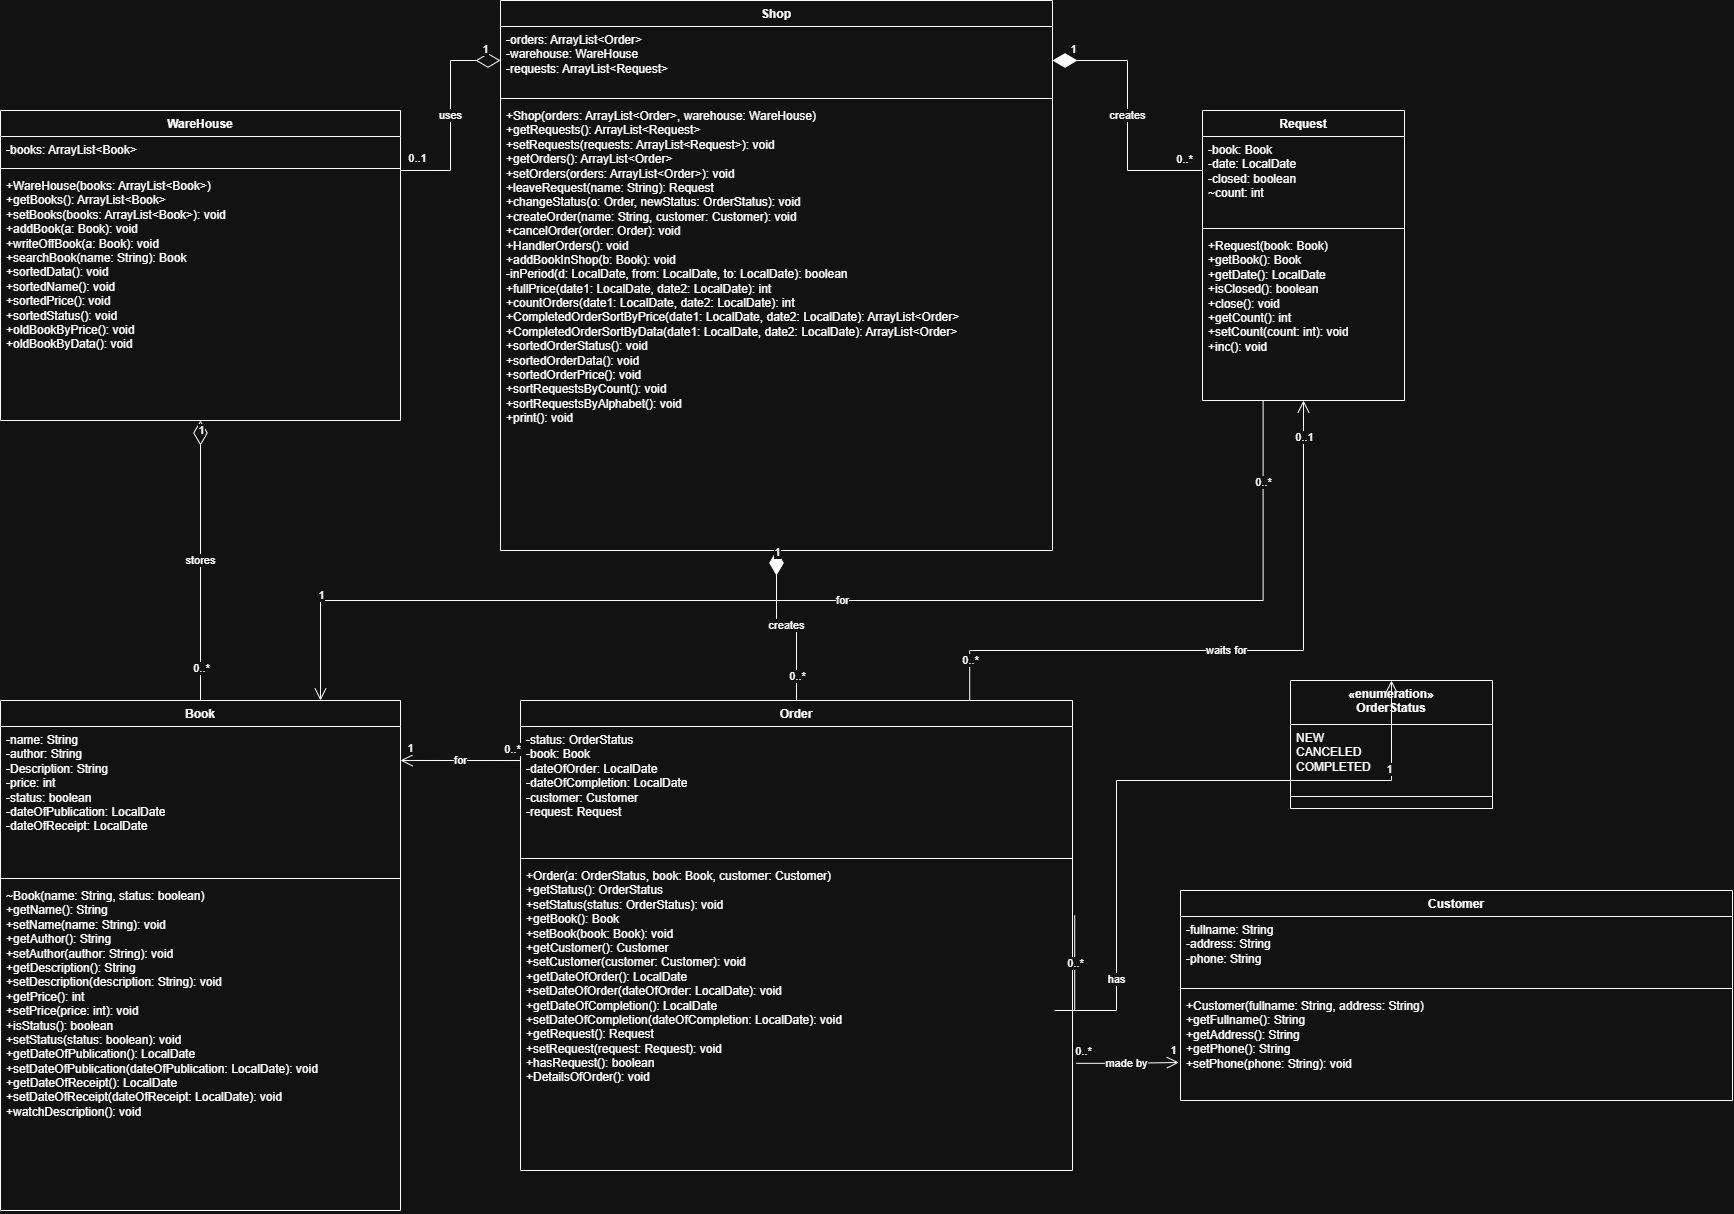

The diagram above was exported from draw.io. Its source (the exported page's mxGraphModel, read from the mxfile embedded in the PNG):
<mxGraphModel dx="2054" dy="2270" grid="1" gridSize="10" guides="1" tooltips="1" connect="1" arrows="1" fold="1" page="1" pageScale="1" pageWidth="1654" pageHeight="1169" math="0" shadow="0">
  <root>
    <mxCell id="0" />
    <mxCell id="1" parent="0" />
    <mxCell id="c_WareHouse" parent="1" style="swimlane;fontStyle=1;align=center;verticalAlign=top;childLayout=stackLayout;horizontal=1;startSize=26;horizontalStack=0;resizeParent=1;resizeParentMax=0;resizeLast=0;collapsible=0;marginBottom=0;whiteSpace=wrap;html=1;" value="WareHouse" vertex="1">
      <mxGeometry height="310" width="400" x="90" y="30" as="geometry" />
    </mxCell>
    <mxCell id="c_WareHouse_a" parent="c_WareHouse" style="text;strokeColor=none;fillColor=none;align=left;verticalAlign=top;spacingLeft=4;spacingRight=4;overflow=hidden;rotatable=0;points=[[0,0.5],[1,0.5]];portConstraint=eastwest;whiteSpace=wrap;html=1;" value="-books: ArrayList&amp;lt;Book&amp;gt;" vertex="1">
      <mxGeometry height="28" width="400" y="26" as="geometry" />
    </mxCell>
    <mxCell id="c_WareHouse_l" parent="c_WareHouse" style="line;strokeWidth=1;fillColor=none;align=left;verticalAlign=middle;spacingTop=-1;spacingLeft=3;spacingRight=3;rotatable=0;labelPosition=right;points=[];portConstraint=eastwest;strokeColor=inherit;" value="" vertex="1">
      <mxGeometry height="8" width="400" y="54" as="geometry" />
    </mxCell>
    <mxCell id="c_WareHouse_m" parent="c_WareHouse" style="text;strokeColor=none;fillColor=none;align=left;verticalAlign=top;spacingLeft=4;spacingRight=4;overflow=hidden;rotatable=0;points=[[0,0.5],[1,0.5]];portConstraint=eastwest;whiteSpace=wrap;html=1;" value="+WareHouse(books: ArrayList&amp;lt;Book&amp;gt;)&lt;br&gt;+getBooks(): ArrayList&amp;lt;Book&amp;gt;&lt;br&gt;+setBooks(books: ArrayList&amp;lt;Book&amp;gt;): void&lt;br&gt;+addBook(a: Book): void&lt;br&gt;+writeOffBook(a: Book): void&lt;br&gt;+searchBook(name: String): Book&lt;br&gt;+sortedData(): void&lt;br&gt;+sortedName(): void&lt;br&gt;+sortedPrice(): void&lt;br&gt;+sortedStatus(): void&lt;br&gt;+oldBookByPrice(): void&lt;br&gt;+oldBookByData(): void" vertex="1">
      <mxGeometry height="248" width="400" y="62" as="geometry" />
    </mxCell>
    <mxCell id="c_Shop" parent="1" style="swimlane;fontStyle=1;align=center;verticalAlign=top;childLayout=stackLayout;horizontal=1;startSize=26;horizontalStack=0;resizeParent=1;resizeParentMax=0;resizeLast=0;collapsible=0;marginBottom=0;whiteSpace=wrap;html=1;" value="Shop" vertex="1">
      <mxGeometry height="550" width="552" x="590" y="-80" as="geometry" />
    </mxCell>
    <mxCell id="c_Shop_a" parent="c_Shop" style="text;strokeColor=none;fillColor=none;align=left;verticalAlign=top;spacingLeft=4;spacingRight=4;overflow=hidden;rotatable=0;points=[[0,0.5],[1,0.5]];portConstraint=eastwest;whiteSpace=wrap;html=1;" value="-orders: ArrayList&amp;lt;Order&amp;gt;&lt;br&gt;-warehouse: WareHouse&lt;br&gt;-requests: ArrayList&amp;lt;Request&amp;gt;" vertex="1">
      <mxGeometry height="68" width="552" y="26" as="geometry" />
    </mxCell>
    <mxCell id="c_Shop_l" parent="c_Shop" style="line;strokeWidth=1;fillColor=none;align=left;verticalAlign=middle;spacingTop=-1;spacingLeft=3;spacingRight=3;rotatable=0;labelPosition=right;points=[];portConstraint=eastwest;strokeColor=inherit;" value="" vertex="1">
      <mxGeometry height="8" width="552" y="94" as="geometry" />
    </mxCell>
    <mxCell id="c_Shop_m" parent="c_Shop" style="text;strokeColor=none;fillColor=none;align=left;verticalAlign=top;spacingLeft=4;spacingRight=4;overflow=hidden;rotatable=0;points=[[0,0.5],[1,0.5]];portConstraint=eastwest;whiteSpace=wrap;html=1;" value="+Shop(orders: ArrayList&amp;lt;Order&amp;gt;, warehouse: WareHouse)&lt;br&gt;+getRequests(): ArrayList&amp;lt;Request&amp;gt;&lt;br&gt;+setRequests(requests: ArrayList&amp;lt;Request&amp;gt;): void&lt;br&gt;+getOrders(): ArrayList&amp;lt;Order&amp;gt;&lt;br&gt;+setOrders(orders: ArrayList&amp;lt;Order&amp;gt;): void&lt;br&gt;+leaveRequest(name: String): Request&lt;br&gt;+changeStatus(o: Order, newStatus: OrderStatus): void&lt;br&gt;+createOrder(name: String, customer: Customer): void&lt;br&gt;+cancelOrder(order: Order): void&lt;br&gt;+HandlerOrders(): void&lt;br&gt;+addBookInShop(b: Book): void&lt;br&gt;-inPeriod(d: LocalDate, from: LocalDate, to: LocalDate): boolean&lt;br&gt;+fullPrice(date1: LocalDate, date2: LocalDate): int&lt;br&gt;+countOrders(date1: LocalDate, date2: LocalDate): int&lt;br&gt;+CompletedOrderSortByPrice(date1: LocalDate, date2: LocalDate): ArrayList&amp;lt;Order&amp;gt;&lt;br&gt;+CompletedOrderSortByData(date1: LocalDate, date2: LocalDate): ArrayList&amp;lt;Order&amp;gt;&lt;br&gt;+sortedOrderStatus(): void&lt;br&gt;+sortedOrderData(): void&lt;br&gt;+sortedOrderPrice(): void&lt;br&gt;+sortRequestsByCount(): void&lt;br&gt;+sortRequestsByAlphabet(): void&lt;br&gt;+print(): void" vertex="1">
      <mxGeometry height="448" width="552" y="102" as="geometry" />
    </mxCell>
    <mxCell id="c_Request" parent="1" style="swimlane;fontStyle=1;align=center;verticalAlign=top;childLayout=stackLayout;horizontal=1;startSize=26;horizontalStack=0;resizeParent=1;resizeParentMax=0;resizeLast=0;collapsible=0;marginBottom=0;whiteSpace=wrap;html=1;" value="Request" vertex="1">
      <mxGeometry height="290" width="202" x="1292" y="30" as="geometry" />
    </mxCell>
    <mxCell id="c_Request_a" parent="c_Request" style="text;strokeColor=none;fillColor=none;align=left;verticalAlign=top;spacingLeft=4;spacingRight=4;overflow=hidden;rotatable=0;points=[[0,0.5],[1,0.5]];portConstraint=eastwest;whiteSpace=wrap;html=1;" value="-book: Book&lt;br&gt;-date: LocalDate&lt;br&gt;-closed: boolean&lt;br&gt;~count: int" vertex="1">
      <mxGeometry height="88" width="202" y="26" as="geometry" />
    </mxCell>
    <mxCell id="c_Request_l" parent="c_Request" style="line;strokeWidth=1;fillColor=none;align=left;verticalAlign=middle;spacingTop=-1;spacingLeft=3;spacingRight=3;rotatable=0;labelPosition=right;points=[];portConstraint=eastwest;strokeColor=inherit;" value="" vertex="1">
      <mxGeometry height="8" width="202" y="114" as="geometry" />
    </mxCell>
    <mxCell id="c_Request_m" parent="c_Request" style="text;strokeColor=none;fillColor=none;align=left;verticalAlign=top;spacingLeft=4;spacingRight=4;overflow=hidden;rotatable=0;points=[[0,0.5],[1,0.5]];portConstraint=eastwest;whiteSpace=wrap;html=1;" value="+Request(book: Book)&lt;br&gt;+getBook(): Book&lt;br&gt;+getDate(): LocalDate&lt;br&gt;+isClosed(): boolean&lt;br&gt;+close(): void&lt;br&gt;+getCount(): int&lt;br&gt;+setCount(count: int): void&lt;br&gt;+inc(): void" vertex="1">
      <mxGeometry height="168" width="202" y="122" as="geometry" />
    </mxCell>
    <mxCell id="c_Book" parent="1" style="swimlane;fontStyle=1;align=center;verticalAlign=top;childLayout=stackLayout;horizontal=1;startSize=26;horizontalStack=0;resizeParent=1;resizeParentMax=0;resizeLast=0;collapsible=0;marginBottom=0;whiteSpace=wrap;html=1;" value="Book" vertex="1">
      <mxGeometry height="510" width="400" x="90" y="620" as="geometry" />
    </mxCell>
    <mxCell id="c_Book_a" parent="c_Book" style="text;strokeColor=none;fillColor=none;align=left;verticalAlign=top;spacingLeft=4;spacingRight=4;overflow=hidden;rotatable=0;points=[[0,0.5],[1,0.5]];portConstraint=eastwest;whiteSpace=wrap;html=1;" value="-name: String&lt;br&gt;-author: String&lt;br&gt;-Description: String&lt;br&gt;-price: int&lt;br&gt;-status: boolean&lt;br&gt;-dateOfPublication: LocalDate&lt;br&gt;-dateOfReceipt: LocalDate" vertex="1">
      <mxGeometry height="148" width="400" y="26" as="geometry" />
    </mxCell>
    <mxCell id="c_Book_l" parent="c_Book" style="line;strokeWidth=1;fillColor=none;align=left;verticalAlign=middle;spacingTop=-1;spacingLeft=3;spacingRight=3;rotatable=0;labelPosition=right;points=[];portConstraint=eastwest;strokeColor=inherit;" value="" vertex="1">
      <mxGeometry height="8" width="400" y="174" as="geometry" />
    </mxCell>
    <mxCell id="c_Book_m" parent="c_Book" style="text;strokeColor=none;fillColor=none;align=left;verticalAlign=top;spacingLeft=4;spacingRight=4;overflow=hidden;rotatable=0;points=[[0,0.5],[1,0.5]];portConstraint=eastwest;whiteSpace=wrap;html=1;" value="~Book(name: String, status: boolean)&lt;br&gt;+getName(): String&lt;br&gt;+setName(name: String): void&lt;br&gt;+getAuthor(): String&lt;br&gt;+setAuthor(author: String): void&lt;br&gt;+getDescription(): String&lt;br&gt;+setDescription(description: String): void&lt;br&gt;+getPrice(): int&lt;br&gt;+setPrice(price: int): void&lt;br&gt;+isStatus(): boolean&lt;br&gt;+setStatus(status: boolean): void&lt;br&gt;+getDateOfPublication(): LocalDate&lt;br&gt;+setDateOfPublication(dateOfPublication: LocalDate): void&lt;br&gt;+getDateOfReceipt(): LocalDate&lt;br&gt;+setDateOfReceipt(dateOfReceipt: LocalDate): void&lt;br&gt;+watchDescription(): void" vertex="1">
      <mxGeometry height="328" width="400" y="182" as="geometry" />
    </mxCell>
    <mxCell id="c_Order" parent="1" style="swimlane;fontStyle=1;align=center;verticalAlign=top;childLayout=stackLayout;horizontal=1;startSize=26;horizontalStack=0;resizeParent=1;resizeParentMax=0;resizeLast=0;collapsible=0;marginBottom=0;whiteSpace=wrap;html=1;" value="Order" vertex="1">
      <mxGeometry height="470" width="552" x="610" y="620" as="geometry" />
    </mxCell>
    <mxCell id="c_Order_a" parent="c_Order" style="text;strokeColor=none;fillColor=none;align=left;verticalAlign=top;spacingLeft=4;spacingRight=4;overflow=hidden;rotatable=0;points=[[0,0.5],[1,0.5]];portConstraint=eastwest;whiteSpace=wrap;html=1;" value="-status: OrderStatus&lt;br&gt;-book: Book&lt;br&gt;-dateOfOrder: LocalDate&lt;br&gt;-dateOfCompletion: LocalDate&lt;br&gt;-customer: Customer&lt;br&gt;-request: Request" vertex="1">
      <mxGeometry height="128" width="552" y="26" as="geometry" />
    </mxCell>
    <mxCell id="c_Order_l" parent="c_Order" style="line;strokeWidth=1;fillColor=none;align=left;verticalAlign=middle;spacingTop=-1;spacingLeft=3;spacingRight=3;rotatable=0;labelPosition=right;points=[];portConstraint=eastwest;strokeColor=inherit;" value="" vertex="1">
      <mxGeometry height="8" width="552" y="154" as="geometry" />
    </mxCell>
    <mxCell id="c_Order_m" parent="c_Order" style="text;strokeColor=none;fillColor=none;align=left;verticalAlign=top;spacingLeft=4;spacingRight=4;overflow=hidden;rotatable=0;points=[[0,0.5],[1,0.5]];portConstraint=eastwest;whiteSpace=wrap;html=1;" value="+Order(a: OrderStatus, book: Book, customer: Customer)&lt;br&gt;+getStatus(): OrderStatus&lt;br&gt;+setStatus(status: OrderStatus): void&lt;br&gt;+getBook(): Book&lt;br&gt;+setBook(book: Book): void&lt;br&gt;+getCustomer(): Customer&lt;br&gt;+setCustomer(customer: Customer): void&lt;br&gt;+getDateOfOrder(): LocalDate&lt;br&gt;+setDateOfOrder(dateOfOrder: LocalDate): void&lt;br&gt;+getDateOfCompletion(): LocalDate&lt;br&gt;+setDateOfCompletion(dateOfCompletion: LocalDate): void&lt;br&gt;+getRequest(): Request&lt;br&gt;+setRequest(request: Request): void&lt;br&gt;+hasRequest(): boolean&lt;br&gt;+DetailsOfOrder(): void" vertex="1">
      <mxGeometry height="308" width="552" y="162" as="geometry" />
    </mxCell>
    <mxCell id="c_Customer" parent="1" style="swimlane;fontStyle=1;align=center;verticalAlign=top;childLayout=stackLayout;horizontal=1;startSize=26;horizontalStack=0;resizeParent=1;resizeParentMax=0;resizeLast=0;collapsible=0;marginBottom=0;whiteSpace=wrap;html=1;" value="Customer" vertex="1">
      <mxGeometry height="210" width="552" x="1270" y="810" as="geometry" />
    </mxCell>
    <mxCell id="c_Customer_a" parent="c_Customer" style="text;strokeColor=none;fillColor=none;align=left;verticalAlign=top;spacingLeft=4;spacingRight=4;overflow=hidden;rotatable=0;points=[[0,0.5],[1,0.5]];portConstraint=eastwest;whiteSpace=wrap;html=1;" value="-fullname: String&lt;br&gt;-address: String&lt;br&gt;-phone: String" vertex="1">
      <mxGeometry height="68" width="552" y="26" as="geometry" />
    </mxCell>
    <mxCell id="c_Customer_l" parent="c_Customer" style="line;strokeWidth=1;fillColor=none;align=left;verticalAlign=middle;spacingTop=-1;spacingLeft=3;spacingRight=3;rotatable=0;labelPosition=right;points=[];portConstraint=eastwest;strokeColor=inherit;" value="" vertex="1">
      <mxGeometry height="8" width="552" y="94" as="geometry" />
    </mxCell>
    <mxCell id="c_Customer_m" parent="c_Customer" style="text;strokeColor=none;fillColor=none;align=left;verticalAlign=top;spacingLeft=4;spacingRight=4;overflow=hidden;rotatable=0;points=[[0,0.5],[1,0.5]];portConstraint=eastwest;whiteSpace=wrap;html=1;" value="+Customer(fullname: String, address: String)&lt;br&gt;+getFullname(): String&lt;br&gt;+getAddress(): String&lt;br&gt;+getPhone(): String&lt;br&gt;+setPhone(phone: String): void" vertex="1">
      <mxGeometry height="108" width="552" y="102" as="geometry" />
    </mxCell>
    <mxCell id="c_OrderStatus" parent="1" style="swimlane;fontStyle=1;align=center;verticalAlign=top;childLayout=stackLayout;horizontal=1;startSize=44;horizontalStack=0;resizeParent=1;resizeParentMax=0;resizeLast=0;collapsible=0;marginBottom=0;whiteSpace=wrap;html=1;" value="«enumeration»&lt;br&gt;OrderStatus" vertex="1">
      <mxGeometry height="128" width="202" x="1380" y="600" as="geometry" />
    </mxCell>
    <mxCell id="c_OrderStatus_a" parent="c_OrderStatus" style="text;strokeColor=none;fillColor=none;align=left;verticalAlign=top;spacingLeft=4;spacingRight=4;overflow=hidden;rotatable=0;points=[[0,0.5],[1,0.5]];portConstraint=eastwest;whiteSpace=wrap;html=1;" value="NEW&lt;br&gt;CANCELED&lt;br&gt;COMPLETED" vertex="1">
      <mxGeometry height="68" width="202" y="44" as="geometry" />
    </mxCell>
    <mxCell id="c_OrderStatus_l" parent="c_OrderStatus" style="line;strokeWidth=1;fillColor=none;align=left;verticalAlign=middle;spacingTop=-1;spacingLeft=3;spacingRight=3;rotatable=0;labelPosition=right;points=[];portConstraint=eastwest;strokeColor=inherit;" value="" vertex="1">
      <mxGeometry height="8" width="202" y="112" as="geometry" />
    </mxCell>
    <mxCell id="c_OrderStatus_m" parent="c_OrderStatus" style="text;strokeColor=none;fillColor=none;align=left;verticalAlign=top;spacingLeft=4;spacingRight=4;overflow=hidden;rotatable=0;points=[[0,0.5],[1,0.5]];portConstraint=eastwest;whiteSpace=wrap;html=1;" value="" vertex="1">
      <mxGeometry height="8" width="202" y="120" as="geometry" />
    </mxCell>
    <mxCell id="e1" edge="1" parent="1" source="c_Shop" style="startArrow=diamondThin;startFill=0;startSize=22;endArrow=none;html=1;rounded=0;edgeStyle=orthogonalEdgeStyle;labelBackgroundColor=default;exitX=0;exitY=0.1091;entryX=1;entryY=0.1935;" target="c_WareHouse" value="uses">
      <mxGeometry relative="1" as="geometry" />
    </mxCell>
    <mxCell id="e1_s" connectable="0" parent="e1" style="edgeLabel;html=1;align=center;verticalAlign=middle;resizable=0;points=[];labelBackgroundColor=default;" value="1" vertex="1">
      <mxGeometry relative="1" x="-0.85" as="geometry">
        <mxPoint y="-12" as="offset" />
      </mxGeometry>
    </mxCell>
    <mxCell id="e1_t" connectable="0" parent="e1" style="edgeLabel;html=1;align=center;verticalAlign=middle;resizable=0;points=[];labelBackgroundColor=default;" value="0..1" vertex="1">
      <mxGeometry relative="1" x="0.85" as="geometry">
        <mxPoint y="-12" as="offset" />
      </mxGeometry>
    </mxCell>
    <mxCell id="e2" edge="1" parent="1" source="c_Shop" style="startArrow=diamondThin;startFill=1;startSize=22;endArrow=none;html=1;rounded=0;edgeStyle=orthogonalEdgeStyle;labelBackgroundColor=default;exitX=1;exitY=0.1091;entryX=0;entryY=0.2069;" target="c_Request" value="creates">
      <mxGeometry relative="1" as="geometry" />
    </mxCell>
    <mxCell id="e2_s" connectable="0" parent="e2" style="edgeLabel;html=1;align=center;verticalAlign=middle;resizable=0;points=[];labelBackgroundColor=default;" value="1" vertex="1">
      <mxGeometry relative="1" x="-0.85" as="geometry">
        <mxPoint y="-12" as="offset" />
      </mxGeometry>
    </mxCell>
    <mxCell id="e2_t" connectable="0" parent="e2" style="edgeLabel;html=1;align=center;verticalAlign=middle;resizable=0;points=[];labelBackgroundColor=default;" value="0..*" vertex="1">
      <mxGeometry relative="1" x="0.85" as="geometry">
        <mxPoint y="-12" as="offset" />
      </mxGeometry>
    </mxCell>
    <mxCell id="e3" edge="1" parent="1" source="c_Shop" style="startArrow=diamondThin;startFill=1;startSize=22;endArrow=none;html=1;rounded=0;edgeStyle=orthogonalEdgeStyle;labelBackgroundColor=default;exitX=0.5;exitY=1;entryX=0.5;entryY=0;" target="c_Order" value="creates">
      <mxGeometry relative="1" as="geometry" />
    </mxCell>
    <mxCell id="e3_s" connectable="0" parent="e3" style="edgeLabel;html=1;align=center;verticalAlign=middle;resizable=0;points=[];labelBackgroundColor=default;" value="1" vertex="1">
      <mxGeometry relative="1" x="-0.85" as="geometry">
        <mxPoint y="-12" as="offset" />
      </mxGeometry>
    </mxCell>
    <mxCell id="e3_t" connectable="0" parent="e3" style="edgeLabel;html=1;align=center;verticalAlign=middle;resizable=0;points=[];labelBackgroundColor=default;" value="0..*" vertex="1">
      <mxGeometry relative="1" x="0.85" as="geometry">
        <mxPoint y="-12" as="offset" />
      </mxGeometry>
    </mxCell>
    <mxCell id="e4" edge="1" parent="1" source="c_WareHouse" style="startArrow=diamondThin;startFill=0;startSize=22;endArrow=none;html=1;rounded=0;edgeStyle=orthogonalEdgeStyle;labelBackgroundColor=default;exitX=0.5;exitY=1;entryX=0.5;entryY=0;" target="c_Book" value="stores">
      <mxGeometry relative="1" as="geometry" />
    </mxCell>
    <mxCell id="e4_s" connectable="0" parent="e4" style="edgeLabel;html=1;align=center;verticalAlign=middle;resizable=0;points=[];labelBackgroundColor=default;" value="1" vertex="1">
      <mxGeometry relative="1" x="-0.85" as="geometry">
        <mxPoint y="-12" as="offset" />
      </mxGeometry>
    </mxCell>
    <mxCell id="e4_t" connectable="0" parent="e4" style="edgeLabel;html=1;align=center;verticalAlign=middle;resizable=0;points=[];labelBackgroundColor=default;" value="0..*" vertex="1">
      <mxGeometry relative="1" x="0.85" as="geometry">
        <mxPoint y="-12" as="offset" />
      </mxGeometry>
    </mxCell>
    <mxCell id="e5" edge="1" parent="1" source="c_Order" style="startArrow=none;endArrow=open;endFill=0;endSize=10;html=1;rounded=0;edgeStyle=orthogonalEdgeStyle;labelBackgroundColor=default;exitX=0;exitY=0.1277;entryX=1;entryY=0.1176;" target="c_Book" value="for">
      <mxGeometry relative="1" as="geometry" />
    </mxCell>
    <mxCell id="e5_s" connectable="0" parent="e5" style="edgeLabel;html=1;align=center;verticalAlign=middle;resizable=0;points=[];labelBackgroundColor=default;" value="0..*" vertex="1">
      <mxGeometry relative="1" x="-0.85" as="geometry">
        <mxPoint y="-12" as="offset" />
      </mxGeometry>
    </mxCell>
    <mxCell id="e5_t" connectable="0" parent="e5" style="edgeLabel;html=1;align=center;verticalAlign=middle;resizable=0;points=[];labelBackgroundColor=default;" value="1" vertex="1">
      <mxGeometry relative="1" x="0.85" as="geometry">
        <mxPoint y="-12" as="offset" />
      </mxGeometry>
    </mxCell>
    <mxCell id="e6" edge="1" parent="1" source="c_Order_m" style="startArrow=none;endArrow=open;endFill=0;endSize=10;html=1;rounded=0;edgeStyle=orthogonalEdgeStyle;labelBackgroundColor=default;entryX=-0.003;entryY=0.648;entryDx=0;entryDy=0;entryPerimeter=0;exitX=1.007;exitY=0.652;exitDx=0;exitDy=0;exitPerimeter=0;" target="c_Customer_m" value="made by">
      <mxGeometry relative="1" x="-0.0333" as="geometry">
        <mxPoint x="1142" y="1090" as="sourcePoint" />
        <mxPoint x="1282" y="990" as="targetPoint" />
      </mxGeometry>
    </mxCell>
    <mxCell id="e6_s" connectable="0" parent="e6" style="edgeLabel;html=1;align=center;verticalAlign=middle;resizable=0;points=[];labelBackgroundColor=default;" value="0..*" vertex="1">
      <mxGeometry relative="1" x="-0.8693" as="geometry">
        <mxPoint y="-12" as="offset" />
      </mxGeometry>
    </mxCell>
    <mxCell id="e6_t" connectable="0" parent="e6" style="edgeLabel;html=1;align=center;verticalAlign=middle;resizable=0;points=[];labelBackgroundColor=default;" value="1" vertex="1">
      <mxGeometry relative="1" x="0.8771" as="geometry">
        <mxPoint y="-12" as="offset" />
      </mxGeometry>
    </mxCell>
    <mxCell id="e7" edge="1" parent="1" source="c_Order_m" style="startArrow=none;endArrow=open;endFill=0;endSize=10;html=1;rounded=0;edgeStyle=orthogonalEdgeStyle;labelBackgroundColor=default;exitX=1.004;exitY=0.172;entryX=0.5;entryY=0;exitDx=0;exitDy=0;exitPerimeter=0;" target="c_OrderStatus" value="has">
      <mxGeometry relative="1" x="-0.4681" as="geometry">
        <Array as="points">
          <mxPoint x="1144.2" y="930" />
          <mxPoint x="1206" y="930" />
          <mxPoint x="1206" y="700" />
          <mxPoint x="1371" y="700" />
        </Array>
      </mxGeometry>
    </mxCell>
    <mxCell id="e7_s" connectable="0" parent="e7" style="edgeLabel;html=1;align=center;verticalAlign=middle;resizable=0;points=[];labelBackgroundColor=default;" value="0..*" vertex="1">
      <mxGeometry relative="1" x="-0.8453" as="geometry">
        <mxPoint y="-12" as="offset" />
      </mxGeometry>
    </mxCell>
    <mxCell id="e7_t" connectable="0" parent="e7" style="edgeLabel;html=1;align=center;verticalAlign=middle;resizable=0;points=[];labelBackgroundColor=default;" value="1" vertex="1">
      <mxGeometry relative="1" x="0.7362" as="geometry">
        <mxPoint y="-12" as="offset" />
      </mxGeometry>
    </mxCell>
    <mxCell id="e8" edge="1" parent="1" source="c_Order" style="startArrow=none;endArrow=open;endFill=0;endSize=10;html=1;rounded=0;edgeStyle=orthogonalEdgeStyle;labelBackgroundColor=default;exitX=0.85;exitY=0;entryX=0.5;entryY=1;" target="c_Request" value="waits for">
      <mxGeometry relative="1" as="geometry">
        <Array as="points">
          <mxPoint x="1059.2" y="570" />
          <mxPoint x="1393" y="570" />
        </Array>
      </mxGeometry>
    </mxCell>
    <mxCell id="e8_s" connectable="0" parent="e8" style="edgeLabel;html=1;align=center;verticalAlign=middle;resizable=0;points=[];labelBackgroundColor=default;" value="0..*" vertex="1">
      <mxGeometry relative="1" x="-0.8508" as="geometry">
        <mxPoint y="-12" as="offset" />
      </mxGeometry>
    </mxCell>
    <mxCell id="e8_t" connectable="0" parent="e8" style="edgeLabel;html=1;align=center;verticalAlign=middle;resizable=0;points=[];labelBackgroundColor=default;" value="0..1" vertex="1">
      <mxGeometry relative="1" x="0.8513" as="geometry">
        <mxPoint y="-12" as="offset" />
      </mxGeometry>
    </mxCell>
    <mxCell id="e9" edge="1" parent="1" source="c_Request" style="startArrow=none;endArrow=open;endFill=0;endSize=10;html=1;rounded=0;edgeStyle=orthogonalEdgeStyle;labelBackgroundColor=default;exitX=0.3;exitY=1;entryX=0.8;entryY=0;" target="c_Book" value="for">
      <mxGeometry relative="1" as="geometry">
        <Array as="points">
          <mxPoint x="1352.6" y="520" />
          <mxPoint x="410" y="520" />
        </Array>
      </mxGeometry>
    </mxCell>
    <mxCell id="e9_s" connectable="0" parent="e9" style="edgeLabel;html=1;align=center;verticalAlign=middle;resizable=0;points=[];labelBackgroundColor=default;" value="0..*" vertex="1">
      <mxGeometry relative="1" x="-0.8503" as="geometry">
        <mxPoint y="-12" as="offset" />
      </mxGeometry>
    </mxCell>
    <mxCell id="e9_t" connectable="0" parent="e9" style="edgeLabel;html=1;align=center;verticalAlign=middle;resizable=0;points=[];labelBackgroundColor=default;" value="1" vertex="1">
      <mxGeometry relative="1" x="0.8493" as="geometry">
        <mxPoint y="-12" as="offset" />
      </mxGeometry>
    </mxCell>
  </root>
</mxGraphModel>